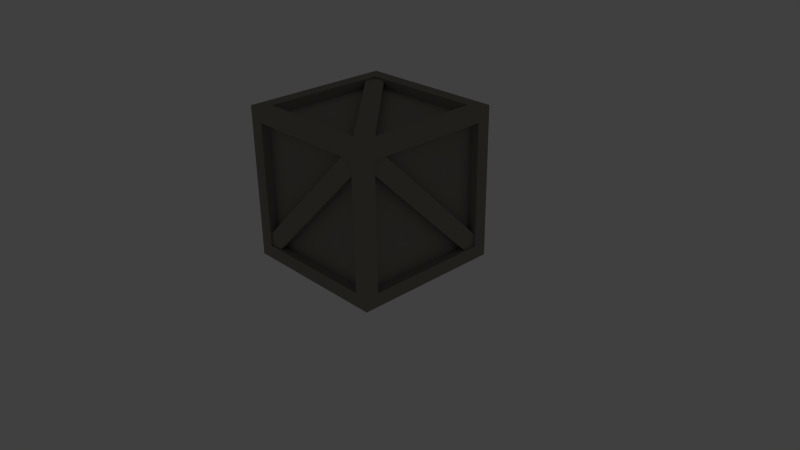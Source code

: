 # Source: box.blend  (saved by Blender 2.74.0; exported with 4.5.12 LTS)
import bpy
from mathutils import Matrix  # noqa: F401  (used for matrix-valued properties, if any)

bpy.ops.wm.read_factory_settings(use_empty=True)
scene = bpy.context.scene
scene.name = 'Scene'

# ---- collections
col_collection_1 = bpy.data.collections.new('Collection 1'); scene.collection.children.link(col_collection_1)
col_collection_1.hide_render = True
col_collection_1.hide_viewport = True
col_collection_5 = bpy.data.collections.new('Collection 5'); scene.collection.children.link(col_collection_5)
col_collection_5.hide_render = True
col_collection_5.hide_viewport = True
col_collection_10 = bpy.data.collections.new('Collection 10'); scene.collection.children.link(col_collection_10)

# ---- materials (node trees are filled in below, after node groups)
mat_material = bpy.data.materials.new('Material')
mat_material.alpha_threshold = 0.0
mat_material.use_transparent_shadow = False
mat_material.diffuse_color = (0.2883, 0.2596, 0.2211, 1.0)
mat_material.roughness = 0.5

# ---- material node trees

# ---- world
world_world = bpy.data.worlds.new('World'); scene.world = world_world
world_world.color = (0.05088, 0.05088, 0.05088)
world_world.use_sun_shadow = False
world_world.sun_shadow_jitter_overblur = 0.0
world_world.cycles.sampling_method = 'MANUAL'
world_world.cycles.sample_map_resolution = 256

# ---- cameras
cam_camera = bpy.data.cameras.new('Camera')
cam_camera.clip_end = 100.0
cam_camera.lens = 35.0
cam_camera.sensor_width = 32.0
cam_camera.sensor_height = 18.0
cam_camera.ortho_scale = 7.314
cam_camera.dof.focus_distance = 0.0
cam_camera.dof.aperture_fstop = 128.0

# ---- lights
light_lamp = bpy.data.lights.new('Lamp', 'POINT')
light_lamp.transmission_factor = 0.0
light_lamp.cutoff_distance = 30.0
light_lamp.energy = 100.0
light_lamp.shadow_buffer_clip_start = 1.001
light_lamp.shadow_soft_size = 0.1
light_lamp.shadow_maximum_resolution = 0.006
light_lamp.use_absolute_resolution = True
light_lamp.cycles.use_multiple_importance_sampling = False

# ---- meshes
me_cube_003 = bpy.data.meshes.new('Cube.003')
me_cube_003.from_pydata([(-0.683, 1.0, -0.8639), (1.0, 0.0, -0.9624), (1.0, 0.0, 0.9624), (-0.683, -1.0, -0.8639), (1.435, 0.0, -0.9624), (1.435, 0.0, 0.9624), (-28.13, -9.674, -0.1879), (-4.204, -0.9065, -1.052), (-4.204, -0.2898, -0.991), (-28.13, -9.057, -0.1271), (-25.4, -10.67, -0.08932), (-1.474, -1.906, -0.9532), (-1.474, -0.9065, -1.052), (-28.13, -10.67, -0.08932), (-25.4, -10.06, -0.02856), (-1.474, -1.29, -0.8924), (-28.13, -1.066, -1.067), (-1.474, -1.066, -1.067), (1.435, -2.384e-07, -1.172), (-28.13, -10.83, -0.105), (-28.13, -0.2898, -0.991), (-1.474, -10.83, -0.105), (-1.474, -10.06, -0.02856), (-1.474, 1.906, 0.9532), (-25.4, 10.67, 0.08932), (-25.4, 10.06, 0.02856), (-1.474, 1.29, 0.8924), (-4.204, 0.9065, 1.052), (-28.13, 9.674, 0.1879), (-28.13, 10.67, 0.08932), (-1.474, 0.9065, 1.052), (-4.204, 0.2898, 0.991), (-28.13, 9.057, 0.1271), (-1.474, 10.83, 0.105), (-28.13, 10.83, 0.105), (-1.474, 1.066, 1.067), (-1.474, 10.06, 0.02856), (-28.13, 1.066, 1.067), (-28.13, 0.2898, 0.991), (-30.61, -8.767, -0.09854), (-30.61, 8.767, -0.09854), (-28.92, 8.767, -0.09854), (-30.61, -8.767, 0.09854), (-28.92, -8.767, 0.09854), (-28.92, 0.0, -0.9624), (-31.04, 9.537e-07, 0.9624), (-31.04, 4.768e-07, 1.172), (-28.92, 4.768e-07, 0.9624), (1.0, 1.0, -0.8639), (1.0, 1.0, 0.8639), (-0.683, 1.0, 0.8639), (1.0, -1.0, -0.8639), (1.0, -1.0, 0.8639), (-0.683, -1.0, 0.8639), (1.435, 9.767, 0.0), (-0.683, 9.767, 0.0), (1.435, -9.767, 0.0), (-0.683, -9.767, 0.0), (-28.13, -9.674, 0.1879), (-4.204, -0.9065, 1.052), (-4.204, -0.2898, 0.991), (-28.13, -9.057, 0.1271), (-25.4, -10.67, 0.08932), (-1.474, -1.906, 0.9532), (-1.474, -0.9065, 1.052), (-28.13, -10.67, 0.08932), (-25.4, -10.06, 0.02856), (-1.474, -1.29, 0.8924), (-28.13, -1.066, 1.067), (-1.474, -1.066, 1.067), (1.435, -2.384e-07, 1.172), (-28.13, -10.83, 0.105), (-28.13, -0.2898, 0.991), (-1.474, -10.83, 0.105), (1.435, -11.9, 0.0), (-1.474, -10.06, 0.02856), (-1.474, 1.906, -0.9532), (-25.4, 10.67, -0.08932), (-25.4, 10.06, -0.02856), (-1.474, 1.29, -0.8924), (-4.204, 0.9065, -1.052), (-28.13, 9.674, -0.1879), (-28.13, 10.67, -0.08932), (-1.474, 0.9065, -1.052), (-4.204, 0.2898, -0.991), (-28.13, 9.057, -0.1271), (1.435, 11.9, 0.0), (-1.474, 10.83, -0.105), (-28.13, 10.83, -0.105), (-1.474, 1.066, -1.067), (-1.474, 10.06, -0.02856), (-28.13, 1.066, -1.067), (-28.13, 0.2898, -0.991), (-30.61, 8.767, 0.09854), (-28.92, 8.767, 0.09854), (-30.61, 9.767, 0.0), (-30.61, -9.767, 0.0), (-28.92, -8.767, -0.09854), (-31.04, 9.767, 0.0), (-31.04, 11.9, 0.0), (-31.04, -11.9, 0.0), (-31.04, -9.767, 0.0), (-31.04, 9.537e-07, -0.9624), (-31.04, 4.768e-07, -1.172)], [], [(86, 54, 4, 18), (18, 4, 56, 74), (6, 9, 8, 7), (10, 13, 6, 7, 12, 11), (11, 15, 14, 10), (16, 17, 12, 7, 8, 20), (18, 74, 21, 17), (74, 100, 19, 21), (19, 16, 20, 9, 6, 13), (8, 9, 20), (17, 21, 22, 15, 11, 12), (21, 19, 13, 10, 14, 22), (14, 15, 22), (23, 26, 25, 24), (27, 30, 23, 24, 29, 28), (28, 32, 31, 27), (86, 99, 34, 33), (33, 34, 29, 24, 25, 36), (99, 46, 37, 34), (35, 33, 36, 26, 23, 30), (25, 26, 36), (34, 37, 38, 32, 28, 29), (37, 35, 30, 27, 31, 38), (31, 32, 38), (99, 98, 45, 46), (46, 45, 101, 100), (45, 47, 43, 42, 96, 101), (58, 59, 60, 61), (62, 63, 64, 59, 58, 65), (63, 62, 66, 67), (68, 72, 60, 59, 64, 69), (70, 69, 73, 74), (74, 73, 71, 100), (71, 65, 58, 61, 72, 68), (60, 72, 61), (69, 64, 63, 67, 75, 73), (73, 75, 66, 62, 65, 71), (66, 75, 67), (76, 77, 78, 79), (80, 81, 82, 77, 76, 83), (81, 80, 84, 85), (86, 87, 88, 99), (87, 90, 78, 77, 82, 88), (99, 88, 91, 103), (89, 83, 76, 79, 90, 87), (78, 90, 79), (88, 82, 81, 85, 92, 91), (91, 92, 84, 80, 83, 89), (84, 92, 85), (99, 103, 102, 98), (103, 100, 101, 102), (49, 48, 0, 50), (52, 51, 1, 48, 49, 2), (51, 52, 53, 3), (70, 5, 54, 86), (54, 55, 0, 48, 1, 4), (74, 56, 5, 70), (5, 2, 49, 50, 55, 54), (0, 55, 50), (4, 1, 51, 3, 57, 56), (56, 57, 53, 52, 2, 5), (53, 57, 3), (103, 18, 17, 16), (100, 103, 16, 19), (70, 86, 33, 35), (46, 70, 35, 37), (39, 40, 41, 97), (42, 93, 95, 40, 39, 96), (93, 42, 43, 94), (102, 44, 41, 40, 95, 98), (101, 96, 39, 97, 44, 102), (41, 44, 97), (98, 95, 93, 94, 47, 45), (43, 47, 94), (46, 68, 69, 70), (100, 71, 68, 46), (18, 89, 87, 86), (103, 91, 89, 18)])
me_cube_003.use_remesh_preserve_volume = False
me_cube_003.use_remesh_preserve_attributes = False
me_cube_003.use_mirror_vertex_groups = False
me_cube_003.update()
me_cube_001 = bpy.data.meshes.new('Cube.001')
me_cube_001.from_pydata([], [], [])
me_cube_001.use_remesh_preserve_volume = False
me_cube_001.use_remesh_preserve_attributes = False
me_cube_001.use_mirror_vertex_groups = False
me_cube_001.update()
me_cube_002 = bpy.data.meshes.new('Cube.002')
me_cube_002.from_pydata([(1.0, -1.0, -1.0), (1.0, -1.0, 1.0), (1.0, 1.0, -1.0), (1.0, 1.0, 1.0), (1.0, -0.8208, -0.8208), (1.0, -0.8208, 0.8208), (1.0, 0.8208, -0.8208), (1.0, 0.8208, 0.8208), (0.8696, -0.8208, -0.8208), (0.8696, -0.8208, 0.8208), (0.8696, 0.8208, -0.8208), (0.8696, 0.8208, 0.8208)], [], [(2, 6, 4, 0), (6, 10, 8, 4), (0, 4, 5, 1), (1, 5, 7, 3), (3, 7, 6, 2), (11, 9, 8, 10), (4, 8, 9, 5), (5, 9, 11, 7), (7, 11, 10, 6)])
me_cube_002.use_remesh_preserve_volume = False
me_cube_002.use_remesh_preserve_attributes = False
me_cube_002.use_mirror_vertex_groups = False
me_cube_002.update()
me_cube_000 = bpy.data.meshes.new('Cube.000')
me_cube_000.from_pydata([(-0.8199, -0.6528, 0.1348), (-0.8199, -0.8208, 0.03112), (0.8218, 0.8208, 0.03112), (-0.6518, -0.8208, 0.1348), (-0.8199, -0.8208, 0.004316), (0.8218, 0.8208, 0.004317), (0.6537, -0.9732, 1.825), (-0.8199, -0.9732, 0.3516), (-0.8199, -0.8696, 0.3516), (0.6537, -0.8696, 1.825), (0.8218, -0.9732, 1.657), (-0.6518, -0.9732, 0.1835), (-0.8199, -0.9732, 0.1835), (0.8218, -0.9732, 1.825), (0.8218, -0.8696, 1.657), (-0.6518, -0.8696, 0.1835), (-0.8199, -1.0, 1.825), (-0.8199, -1.0, 0.1835), (-0.999, -1.0, 0.004316), (0.8218, -1.0, 1.825), (-0.8199, -0.8696, 1.825), (0.8218, -1.0, 0.1835), (0.8218, -0.8696, 0.1835), (0.6537, 0.9732, 0.1835), (-0.8199, 0.9732, 1.657), (-0.8199, 0.8696, 1.657), (0.6537, 0.8696, 0.1835), (0.8218, 0.9732, 0.3516), (-0.6518, 0.9732, 1.825), (-0.8199, 0.9732, 1.825), (0.8218, 0.9732, 0.1835), (0.8218, 0.8696, 0.3516), (-0.6518, 0.8696, 1.825), (-0.8199, 1.0, 0.1835), (-0.8199, 1.0, 1.825), (0.8218, 1.0, 0.1835), (-0.8199, 0.8696, 0.1835), (0.8218, 1.0, 1.825), (0.8218, 0.8696, 1.825), (0.6537, -0.8208, 1.978), (-0.8199, 0.6528, 1.978), (-0.8199, 0.6528, 1.874), (0.8218, -0.6528, 1.978), (0.8218, -0.6528, 1.874), (-0.8199, -0.8208, 1.874), (0.8218, 0.8208, 2.004), (1.001, 1.0, 2.004), (0.8218, 0.8208, 1.874), (-0.8199, -0.6528, 0.03112), (0.6537, 0.8208, 0.03112), (0.6537, 0.8208, 0.1348), (-0.6518, -0.8208, 0.03112), (0.8218, 0.6528, 0.03112), (0.8218, 0.6528, 0.1348), (-0.8199, 0.8208, 0.004316), (-0.8199, 0.8208, 0.1348), (0.8218, -0.8208, 0.004317), (0.8218, -0.8208, 0.1348), (0.9742, -0.6528, 1.825), (0.9742, 0.8208, 0.3516), (0.8705, 0.8208, 0.3516), (0.8705, -0.6528, 1.825), (0.9742, -0.8208, 1.657), (0.9742, 0.6528, 0.1835), (0.9742, 0.8208, 0.1835), (0.9742, -0.8208, 1.825), (0.8705, -0.8208, 1.657), (0.8705, 0.6528, 0.1835), (1.001, 0.8208, 1.825), (1.001, 0.8208, 0.1835), (1.001, 1.0, 0.004317), (1.001, -0.8208, 1.825), (0.8705, 0.8208, 1.825), (1.001, -0.8208, 0.1835), (1.001, -1.0, 0.004317), (0.8705, -0.8208, 0.1835), (-0.9722, -0.6528, 0.1835), (-0.9722, 0.8208, 1.657), (-0.8686, 0.8208, 1.657), (-0.8686, -0.6528, 0.1835), (-0.9722, -0.8208, 0.3516), (-0.9722, 0.6528, 1.825), (-0.9722, 0.8208, 1.825), (-0.9722, -0.8208, 0.1835), (-0.8686, -0.8208, 0.3516), (-0.8686, 0.6528, 1.825), (-0.999, 1.0, 0.004316), (-0.999, 0.8208, 0.1835), (-0.999, 0.8208, 1.825), (-0.999, -0.8208, 0.1835), (-0.8686, 0.8208, 0.1835), (-0.999, -0.8208, 1.825), (-0.8686, -0.8208, 1.825), (-0.6518, 0.8208, 1.978), (-0.6518, 0.8208, 1.874), (-0.8199, 0.8208, 1.978), (0.8218, -0.8208, 1.978), (0.6537, -0.8208, 1.874), (-0.8199, 0.8208, 2.004), (-0.999, 1.0, 2.004), (1.001, -1.0, 2.004), (0.8218, -0.8208, 2.004), (-0.8199, -0.8208, 2.004), (-0.999, -1.0, 2.004)], [], [(86, 54, 4, 18), (18, 4, 56, 74), (6, 9, 8, 7), (10, 13, 6, 7, 12, 11), (11, 15, 14, 10), (16, 17, 12, 7, 8, 20), (18, 74, 21, 17), (74, 100, 19, 21), (19, 16, 20, 9, 6, 13), (8, 9, 20), (17, 21, 22, 15, 11, 12), (21, 19, 13, 10, 14, 22), (14, 15, 22), (23, 26, 25, 24), (27, 30, 23, 24, 29, 28), (28, 32, 31, 27), (86, 99, 34, 33), (33, 34, 29, 24, 25, 36), (99, 46, 37, 34), (35, 33, 36, 26, 23, 30), (25, 26, 36), (34, 37, 38, 32, 28, 29), (37, 35, 30, 27, 31, 38), (31, 32, 38), (99, 98, 45, 46), (46, 45, 101, 100), (45, 47, 43, 42, 96, 101), (58, 59, 60, 61), (62, 63, 64, 59, 58, 65), (63, 62, 66, 67), (68, 72, 60, 59, 64, 69), (70, 69, 73, 74), (74, 73, 71, 100), (71, 65, 58, 61, 72, 68), (60, 72, 61), (69, 64, 63, 67, 75, 73), (73, 75, 66, 62, 65, 71), (66, 75, 67), (76, 77, 78, 79), (80, 81, 82, 77, 76, 83), (81, 80, 84, 85), (86, 87, 88, 99), (87, 90, 78, 77, 82, 88), (99, 88, 91, 103), (89, 83, 76, 79, 90, 87), (78, 90, 79), (88, 82, 81, 85, 92, 91), (91, 92, 84, 80, 83, 89), (84, 92, 85), (99, 103, 102, 98), (103, 100, 101, 102), (49, 48, 0, 50), (52, 51, 1, 48, 49, 2), (51, 52, 53, 3), (70, 5, 54, 86), (54, 55, 0, 48, 1, 4), (74, 56, 5, 70), (5, 2, 49, 50, 55, 54), (0, 55, 50), (4, 1, 51, 3, 57, 56), (56, 57, 53, 52, 2, 5), (53, 57, 3), (103, 18, 17, 16), (100, 103, 16, 19), (70, 86, 33, 35), (46, 70, 35, 37), (39, 40, 41, 97), (42, 93, 95, 40, 39, 96), (93, 42, 43, 94), (102, 44, 41, 40, 95, 98), (101, 96, 39, 97, 44, 102), (41, 44, 97), (98, 95, 93, 94, 47, 45), (43, 47, 94), (46, 68, 69, 70), (100, 71, 68, 46), (18, 89, 87, 86), (103, 91, 89, 18)])
me_cube_000.materials.append(mat_material)
me_cube_000.use_remesh_preserve_volume = False
me_cube_000.use_remesh_preserve_attributes = False
me_cube_000.use_mirror_vertex_groups = False
me_cube_000.update()

# ---- objects
ob_empty_001 = bpy.data.objects.new('Empty.001', None)
ob_empty = bpy.data.objects.new('Empty', None)
ob_cube_002 = bpy.data.objects.new('Cube.002', me_cube_003)
ob_cube = bpy.data.objects.new('Cube', me_cube_001)
ob_lamp = bpy.data.objects.new('Lamp', light_lamp)
ob_camera = bpy.data.objects.new('Camera', cam_camera)
ob_cube_001 = bpy.data.objects.new('Cube.001', me_cube_002)
ob_cube_003 = bpy.data.objects.new('Cube.003', me_cube_000)

# ---- transforms, parenting, visibility, modifiers, constraints
ob_empty_001.location = (0.0, 0.0, 0.0)
ob_empty_001.empty_image_offset = (0.0, 0.0)
ob_empty_001.lineart.crease_threshold = 0.0
ob_empty.location = (0.0, 0.0, 0.0)
ob_empty.rotation_euler = (0.0, -0.0, 0.7854)
ob_empty.empty_image_offset = (0.0, 0.0)
ob_empty.lineart.crease_threshold = 0.0
ob_cube_002.location = (0.3444, 0.0, 0.0)
ob_cube_002.rotation_euler = (-0.7854, 0.0, 0.0)
ob_cube_002.scale = (0.06158, 0.1189, 1.206)
ob_cube_002.lineart.crease_threshold = 0.0
ob_cube.location = (0.0, 0.0, 0.0)
ob_cube.hide_viewport = True
ob_cube.lineart.crease_threshold = 0.0
ob_lamp.location = (4.076, 1.005, 5.904)
ob_lamp.rotation_euler = (0.6503, 0.05522, 1.866)
ob_lamp.lock_rotations_4d = False
ob_lamp.empty_display_type = 'ARROWS'
ob_lamp.color = (0.0, 0.0, 0.0, 0.0)
ob_lamp.lineart.crease_threshold = 0.0
ob_camera.location = (7.481, -6.508, 5.344)
ob_camera.rotation_euler = (1.109, 0.01082, 0.8149)
ob_camera.lock_rotations_4d = False
ob_camera.empty_display_type = 'ARROWS'
ob_camera.color = (0.0, 0.0, 0.0, 0.0)
ob_camera.display_type = 'WIRE'
ob_camera.lineart.crease_threshold = 0.0
ob_cube_001.location = (0.0, 0.0, 0.0)
ob_cube_001.hide_viewport = True
ob_cube_001.lineart.crease_threshold = 0.0
_m = ob_cube_001.modifiers.new('Mirror', 'MIRROR')
_m = ob_cube_001.modifiers.new('Mirror.001', 'MIRROR')
_m.use_axis = (False, True, False)
_m.mirror_object = ob_empty
ob_cube_003.location = (0.0, 0.0, 0.0)
ob_cube_003.lineart.crease_threshold = 0.0

# ---- collection membership
col_collection_1.objects.link(ob_empty_001)
col_collection_1.objects.link(ob_empty)
col_collection_1.objects.link(ob_cube_002)
col_collection_1.objects.link(ob_cube)
col_collection_1.objects.link(ob_lamp)
col_collection_1.objects.link(ob_camera)
col_collection_5.objects.link(ob_cube_001)
col_collection_10.objects.link(ob_cube_003)

# ---- scene / render settings (as saved in the file)
scene.camera = ob_camera
scene.frame_start = 1; scene.frame_end = 250; scene.frame_set(1)
scene.render.engine = 'BLENDER_EEVEE_NEXT'
scene.render.resolution_percentage = 50
scene.render.dither_intensity = 0.0
scene.cycles.use_denoising = False
scene.cycles.samples = 10
scene.cycles.sampling_pattern = 'TABULATED_SOBOL'
scene.cycles.light_sampling_threshold = 0.0
scene.cycles.use_adaptive_sampling = False
scene.cycles.use_light_tree = False
scene.cycles.blur_glossy = 0.0
scene.cycles.pixel_filter_type = 'GAUSSIAN'
scene.cycles.sample_clamp_indirect = 0.0
scene.view_settings.view_transform = 'Standard'
bpy.context.view_layer.update()
